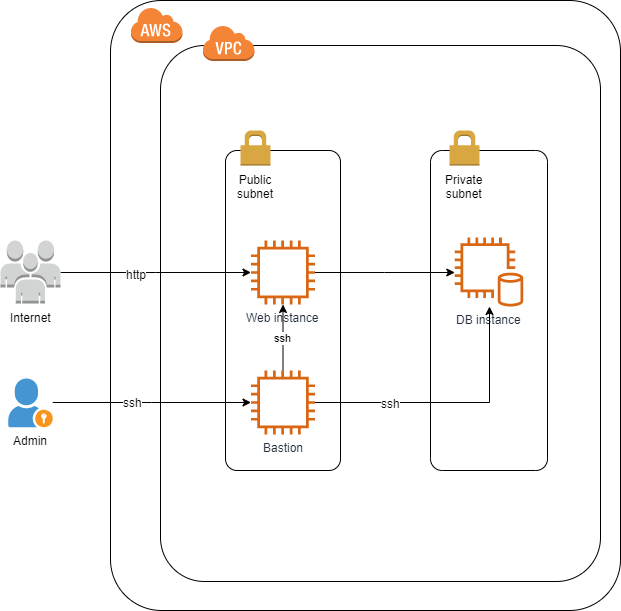

The diagram above was exported from draw.io. Its source (the exported page's mxGraphModel, read from the mxfile embedded in the PNG):
<mxGraphModel dx="1009" dy="372" grid="1" gridSize="10" guides="1" tooltips="1" connect="1" arrows="1" fold="1" page="1" pageScale="1" pageWidth="827" pageHeight="1169" math="0" shadow="0">
  <root>
    <mxCell id="0" />
    <mxCell id="1" parent="0" />
    <mxCell id="2" value="" style="rounded=1;arcSize=10;dashed=0;strokeColor=#000000;fillColor=none;gradientColor=none;strokeWidth=1;" vertex="1" parent="1">
      <mxGeometry x="170" y="40" width="510" height="610" as="geometry" />
    </mxCell>
    <mxCell id="3" value="" style="rounded=1;arcSize=10;strokeColor=#000000;fillColor=none;gradientColor=none;strokeWidth=1;perimeterSpacing=0;" vertex="1" parent="1">
      <mxGeometry x="220" y="85" width="440" height="536" as="geometry" />
    </mxCell>
    <mxCell id="4" value="" style="rounded=1;arcSize=10;dashed=0;strokeColor=#000000;fillColor=none;gradientColor=none;strokeWidth=1;align=right;html=0;labelPosition=left;verticalLabelPosition=middle;verticalAlign=middle;horizontal=0;" vertex="1" parent="1">
      <mxGeometry x="285" y="190" width="115" height="320" as="geometry" />
    </mxCell>
    <mxCell id="5" value="" style="edgeStyle=orthogonalEdgeStyle;rounded=0;orthogonalLoop=1;jettySize=auto;html=1;" edge="1" source="7" target="15" parent="1">
      <mxGeometry relative="1" as="geometry" />
    </mxCell>
    <mxCell id="6" value="http" style="text;html=1;align=center;verticalAlign=middle;resizable=0;points=[];;labelBackgroundColor=#ffffff;" vertex="1" connectable="0" parent="5">
      <mxGeometry x="-0.0026" y="-20" relative="1" as="geometry">
        <mxPoint x="-20" y="-19" as="offset" />
      </mxGeometry>
    </mxCell>
    <mxCell id="7" value="Internet" style="outlineConnect=0;dashed=0;verticalLabelPosition=bottom;verticalAlign=top;align=center;html=1;shape=mxgraph.aws3.users;fillColor=#D2D3D3;gradientColor=none;" vertex="1" parent="1">
      <mxGeometry x="60" y="280" width="60" height="63" as="geometry" />
    </mxCell>
    <mxCell id="8" value="" style="dashed=0;html=1;shape=mxgraph.aws3.cloud;fillColor=#F58536;gradientColor=none;dashed=0;" vertex="1" parent="1">
      <mxGeometry x="190" y="46.5" width="52" height="36" as="geometry" />
    </mxCell>
    <mxCell id="9" value="" style="dashed=0;html=1;shape=mxgraph.aws3.virtual_private_cloud;fillColor=#F58536;gradientColor=none;dashed=0;" vertex="1" parent="1">
      <mxGeometry x="262" y="64.5" width="52" height="36" as="geometry" />
    </mxCell>
    <mxCell id="10" value="Public&lt;br&gt;subnet" style="dashed=0;html=1;shape=mxgraph.aws3.permissions;fillColor=#D9A741;gradientColor=none;dashed=0;strokeWidth=1;align=center;labelPosition=center;verticalLabelPosition=bottom;verticalAlign=top;" vertex="1" parent="1">
      <mxGeometry x="300" y="170" width="30" height="35" as="geometry" />
    </mxCell>
    <mxCell id="11" value="" style="rounded=1;arcSize=10;dashed=0;strokeColor=#000000;fillColor=none;gradientColor=none;strokeWidth=1;align=right;html=0;labelPosition=left;verticalLabelPosition=middle;verticalAlign=middle;horizontal=0;" vertex="1" parent="1">
      <mxGeometry x="490" y="190" width="117" height="320" as="geometry" />
    </mxCell>
    <mxCell id="12" value="Private&lt;br&gt;subnet" style="dashed=0;html=1;shape=mxgraph.aws3.permissions;fillColor=#D9A741;gradientColor=none;dashed=0;strokeWidth=1;align=center;labelPosition=center;verticalLabelPosition=bottom;verticalAlign=top;" vertex="1" parent="1">
      <mxGeometry x="509" y="170" width="30" height="35" as="geometry" />
    </mxCell>
    <mxCell id="13" value="DB instance" style="outlineConnect=0;fontColor=#232F3E;gradientColor=none;fillColor=#D86613;strokeColor=none;dashed=0;verticalLabelPosition=bottom;verticalAlign=top;align=center;html=1;fontSize=12;fontStyle=0;aspect=fixed;pointerEvents=1;shape=mxgraph.aws4.db_on_instance2;" vertex="1" parent="1">
      <mxGeometry x="514" y="277" width="69" height="69" as="geometry" />
    </mxCell>
    <mxCell id="14" style="edgeStyle=orthogonalEdgeStyle;rounded=0;orthogonalLoop=1;jettySize=auto;html=1;" edge="1" source="15" target="13" parent="1">
      <mxGeometry relative="1" as="geometry">
        <Array as="points">
          <mxPoint x="444" y="312" />
          <mxPoint x="444" y="312" />
        </Array>
      </mxGeometry>
    </mxCell>
    <mxCell id="15" value="Web instance" style="outlineConnect=0;fontColor=#232F3E;gradientColor=none;fillColor=#D86613;strokeColor=none;dashed=0;verticalLabelPosition=bottom;verticalAlign=top;align=center;html=1;fontSize=12;fontStyle=0;aspect=fixed;pointerEvents=1;shape=mxgraph.aws4.instance2;" vertex="1" parent="1">
      <mxGeometry x="310.5" y="280" width="64" height="64" as="geometry" />
    </mxCell>
    <mxCell id="16" value="ssh" style="edgeStyle=orthogonalEdgeStyle;rounded=0;orthogonalLoop=1;jettySize=auto;html=1;" edge="1" source="19" target="15" parent="1">
      <mxGeometry relative="1" as="geometry" />
    </mxCell>
    <mxCell id="17" style="edgeStyle=orthogonalEdgeStyle;rounded=0;orthogonalLoop=1;jettySize=auto;html=1;" edge="1" source="19" target="13" parent="1">
      <mxGeometry relative="1" as="geometry" />
    </mxCell>
    <mxCell id="18" value="ssh" style="text;html=1;align=center;verticalAlign=middle;resizable=0;points=[];;labelBackgroundColor=#ffffff;" vertex="1" connectable="0" parent="17">
      <mxGeometry x="-0.4505" relative="1" as="geometry">
        <mxPoint x="1" as="offset" />
      </mxGeometry>
    </mxCell>
    <mxCell id="19" value="Bastion" style="outlineConnect=0;fontColor=#232F3E;gradientColor=none;fillColor=#D86613;strokeColor=none;dashed=0;verticalLabelPosition=bottom;verticalAlign=top;align=center;html=1;fontSize=12;fontStyle=0;aspect=fixed;pointerEvents=1;shape=mxgraph.aws4.instance2;" vertex="1" parent="1">
      <mxGeometry x="310.5" y="410" width="64" height="64" as="geometry" />
    </mxCell>
    <mxCell id="20" style="edgeStyle=orthogonalEdgeStyle;rounded=0;orthogonalLoop=1;jettySize=auto;html=1;" edge="1" source="22" target="19" parent="1">
      <mxGeometry relative="1" as="geometry" />
    </mxCell>
    <mxCell id="21" value="ssh" style="text;html=1;align=center;verticalAlign=middle;resizable=0;points=[];;labelBackgroundColor=#ffffff;" vertex="1" connectable="0" parent="20">
      <mxGeometry x="-0.0035" y="19" relative="1" as="geometry">
        <mxPoint x="-19" y="18" as="offset" />
      </mxGeometry>
    </mxCell>
    <mxCell id="22" value="Admin" style="shadow=0;dashed=0;html=1;strokeColor=none;fillColor=#4495D1;labelPosition=center;verticalLabelPosition=bottom;verticalAlign=top;align=center;outlineConnect=0;shape=mxgraph.veeam.portal_admin;" vertex="1" parent="1">
      <mxGeometry x="67.8" y="418" width="44.4" height="48.8" as="geometry" />
    </mxCell>
  </root>
</mxGraphModel>